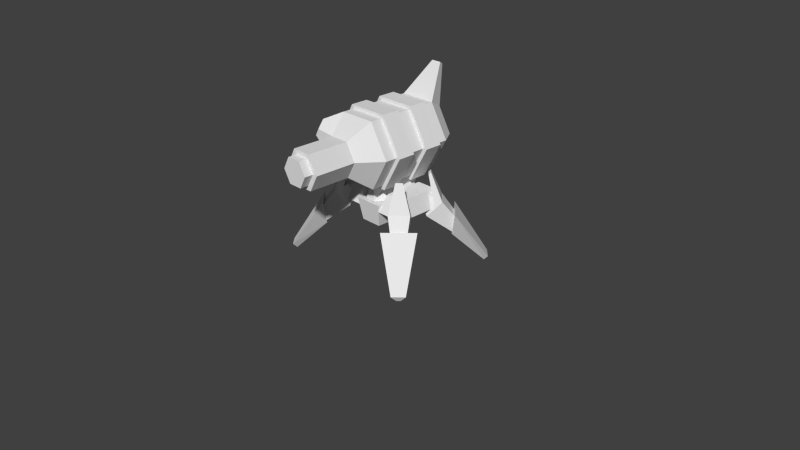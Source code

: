 # Source: flea_2.blend  (saved by Blender 2.63.0; exported with 4.5.12 LTS)
import bpy
from mathutils import Matrix  # noqa: F401  (used for matrix-valued properties, if any)

bpy.ops.wm.read_factory_settings(use_empty=True)
scene = bpy.context.scene
scene.name = 'Scene'

# ---- collections
col_collection_1 = bpy.data.collections.new('Collection 1'); scene.collection.children.link(col_collection_1)

# ---- world
world_world = bpy.data.worlds.new('World'); scene.world = world_world
world_world.color = (0.05088, 0.05088, 0.05088)
world_world.use_sun_shadow = False
world_world.sun_shadow_jitter_overblur = 0.0
world_world.cycles.sampling_method = 'MANUAL'
world_world.cycles.sample_map_resolution = 256

# ---- cameras
cam_camera = bpy.data.cameras.new('Camera')
cam_camera.clip_end = 100.0
cam_camera.lens = 35.0
cam_camera.sensor_width = 32.0
cam_camera.sensor_height = 18.0
cam_camera.ortho_scale = 7.314
cam_camera.dof.focus_distance = 0.0
cam_camera.dof.aperture_fstop = 128.0

# ---- meshes
me_cube_004 = bpy.data.meshes.new('Cube.004')
me_cube_004.from_pydata([(0.9466, 0.294, -0.3648), (0.9593, 0.371, -0.4431), (0.9958, 0.4074, -0.4431), (0.7185, 0.7234, -0.0623), (0.4258, 0.8428, 0.4878), (0.5239, 0.9409, 0.4878), (0.3564, 0.9122, 0.3897), (0.4546, 1.01, 0.3897), (0.463, 0.8417, 0.7778), (0.525, 0.9038, 0.7778), (0.4417, 0.863, 0.7478), (0.5038, 0.925, 0.7478), (0.498, 0.6768, 0.4121), (0.69, 0.8688, 0.4121), (0.4322, 0.7426, 0.319), (0.6242, 0.9346, 0.319), (1.073, 0.4202, -0.3648), (0.5513, 0.5005, 0.2667), (0.8662, 0.8154, 0.2667), (0.6434, 0.6482, -0.0623), (0.7767, 0.5027, -0.01152), (0.4984, 0.6764, 0.4126), (0.6904, 0.8684, 0.4126), (0.864, 0.5901, -0.01152), (0.7149, 0.5645, -0.09891), (0.3626, 0.8121, 0.2206), (0.5546, 1.004, 0.2206), (0.8022, 0.6519, -0.09891)], [], [(0, 17, 19, 1), (2, 3, 18, 16), (17, 0, 16, 18), (19, 17, 18, 3), (3, 2, 1, 19), (21, 4, 6, 25), (5, 22, 26, 7), (22, 5, 4, 21), (5, 7, 6, 4), (9, 13, 15, 11), (14, 10, 11, 15), (12, 8, 10, 14), (13, 9, 8, 12), (9, 11, 10, 8), (20, 23, 22, 21), (27, 24, 25, 26), (0, 1, 2, 16), (21, 25, 24, 20), (25, 6, 7, 26), (23, 27, 26, 22)])
_uv = me_cube_004.uv_layers.new(name='UVMap')
_uv.uv.foreach_set('vector', [0.1623, 0.7635, 0.2034, 0.9983, 0.2644, 0.9011, 0.1895, 0.743, 0.07994, 0.743, 0.005035, 0.9011, 0.06607, 0.9983, 0.1072, 0.7635, 0.2034, 0.9983, 0.1623, 0.7635, 0.1072, 0.7635, 0.06607, 0.9983, 0.4572, 0.907, 0.4106, 0.9982, 0.5332, 0.9982, 0.4865, 0.907, 0.3881, 0.8763, 0.3881, 0.7026, 0.3652, 0.7026, 0.3556, 0.8761, 0.3404, 0.9983, 0.3123, 0.9199, 0.2535, 0.9199, 0.2253, 0.9983, 0.2535, 0.9197, 0.2253, 0.9981, 0.3404, 0.9981, 0.3123, 0.9197, 0.3409, 0.9985, 0.3126, 0.9196, 0.2534, 0.9196, 0.2251, 0.9985, 0.004459, 0.9633, 0.004459, 0.9988, 0.03991, 0.9988, 0.03991, 0.9633, 0.3615, 1.0, 0.3324, 0.8757, 0.2915, 0.8673, 0.3446, 0.9981, 0.4189, 0.8756, 0.3891, 0.7015, 0.3607, 0.7015, 0.3309, 0.8756, 0.4185, 0.8757, 0.3893, 1.0, 0.4065, 0.997, 0.4589, 0.8673, 0.3324, 0.8757, 0.3615, 1.0, 0.3893, 1.0, 0.4185, 0.8757, 0.2327, 0.7089, 0.2327, 0.6471, 0.2753, 0.6471, 0.2753, 0.7089, 0.3949, 0.7024, 0.3545, 0.7024, 0.3303, 0.8759, 0.419, 0.8759, 0.1612, 0.7647, 0.1064, 0.7647, 0.07361, 0.9978, 0.194, 0.9978, 0.008936, 0.8187, 0.05502, 0.7864, 0.05502, 0.7602, 0.008936, 0.7278, 0.419, 0.8759, 0.5044, 0.8516, 0.4337, 0.6913, 0.3949, 0.7024, 0.3404, 0.9983, 0.3123, 0.9199, 0.2535, 0.9199, 0.2253, 0.9983, 0.3545, 0.7024, 0.3156, 0.6913, 0.245, 0.8516, 0.3303, 0.8759])
me_cube_004.use_remesh_preserve_volume = False
me_cube_004.use_remesh_preserve_attributes = False
me_cube_004.use_mirror_vertex_groups = False
me_cube_004.update()
me_cube_003 = bpy.data.meshes.new('Cube.003')
me_cube_003.from_pydata([(-0.9466, 1.992, -0.3648), (-0.9593, 1.915, -0.4431), (-0.9958, 1.879, -0.4431), (-0.7185, 1.563, -0.0623), (-0.4258, 1.443, 0.4878), (-0.5239, 1.345, 0.4878), (-0.3564, 1.374, 0.3897), (-0.4546, 1.276, 0.3897), (-0.463, 1.444, 0.7778), (-0.525, 1.382, 0.7778), (-0.4417, 1.423, 0.7478), (-0.5038, 1.361, 0.7478), (-0.498, 1.609, 0.4121), (-0.69, 1.417, 0.4121), (-0.4322, 1.544, 0.319), (-0.6242, 1.352, 0.319), (-1.073, 1.866, -0.3648), (-0.5513, 1.786, 0.2667), (-0.8662, 1.471, 0.2667), (-0.6434, 1.638, -0.0623), (-0.7767, 1.783, -0.01152), (-0.4984, 1.61, 0.4126), (-0.6904, 1.418, 0.4126), (-0.864, 1.696, -0.01152), (-0.7149, 1.722, -0.09891), (-0.3626, 1.474, 0.2206), (-0.5546, 1.282, 0.2206), (-0.8022, 1.634, -0.09891)], [], [(0, 17, 19, 1), (2, 3, 18, 16), (17, 0, 16, 18), (19, 17, 18, 3), (3, 2, 1, 19), (21, 4, 6, 25), (5, 22, 26, 7), (22, 5, 4, 21), (5, 7, 6, 4), (9, 13, 15, 11), (14, 10, 11, 15), (12, 8, 10, 14), (13, 9, 8, 12), (9, 11, 10, 8), (20, 23, 22, 21), (27, 24, 25, 26), (0, 1, 2, 16), (21, 25, 24, 20), (25, 6, 7, 26), (23, 27, 26, 22)])
_uv = me_cube_003.uv_layers.new(name='UVMap')
_uv.uv.foreach_set('vector', [0.1623, 0.7635, 0.2034, 0.9983, 0.2644, 0.9011, 0.1895, 0.743, 0.07994, 0.743, 0.005035, 0.9011, 0.06607, 0.9983, 0.1072, 0.7635, 0.2034, 0.9983, 0.1623, 0.7635, 0.1072, 0.7635, 0.06607, 0.9983, 0.4572, 0.907, 0.4106, 0.9982, 0.5332, 0.9982, 0.4865, 0.907, 0.3881, 0.8763, 0.3881, 0.7026, 0.3652, 0.7026, 0.3556, 0.8761, 0.3404, 0.9983, 0.3123, 0.9199, 0.2535, 0.9199, 0.2253, 0.9983, 0.2535, 0.9197, 0.2253, 0.9981, 0.3404, 0.9981, 0.3123, 0.9197, 0.3409, 0.9985, 0.3126, 0.9196, 0.2534, 0.9196, 0.2251, 0.9985, 0.004459, 0.9633, 0.004459, 0.9988, 0.03991, 0.9988, 0.03991, 0.9633, 0.3615, 1.0, 0.3324, 0.8757, 0.2915, 0.8673, 0.3446, 0.9981, 0.4189, 0.8756, 0.3891, 0.7015, 0.3607, 0.7015, 0.3309, 0.8756, 0.4185, 0.8757, 0.3893, 1.0, 0.4065, 0.997, 0.4589, 0.8673, 0.3324, 0.8757, 0.3615, 1.0, 0.3893, 1.0, 0.4185, 0.8757, 0.2327, 0.7089, 0.2327, 0.6471, 0.2753, 0.6471, 0.2753, 0.7089, 0.3949, 0.7024, 0.3545, 0.7024, 0.3303, 0.8759, 0.419, 0.8759, 0.1612, 0.7647, 0.1064, 0.7647, 0.07361, 0.9978, 0.194, 0.9978, 0.008936, 0.8187, 0.05502, 0.7864, 0.05502, 0.7602, 0.008936, 0.7278, 0.419, 0.8759, 0.5044, 0.8516, 0.4337, 0.6913, 0.3949, 0.7024, 0.3404, 0.9983, 0.3123, 0.9199, 0.2535, 0.9199, 0.2253, 0.9983, 0.3545, 0.7024, 0.3156, 0.6913, 0.245, 0.8516, 0.3303, 0.8759])
me_cube_003.use_remesh_preserve_volume = False
me_cube_003.use_remesh_preserve_attributes = False
me_cube_003.use_mirror_vertex_groups = False
me_cube_003.update()
me_cube_002 = bpy.data.meshes.new('Cube.002')
me_cube_002.from_pydata([(-0.8022, 0.6519, -0.09891), (-0.5546, 1.004, 0.2206), (-0.3626, 0.8121, 0.2206), (-0.7149, 0.5645, -0.09891), (-0.864, 0.5901, -0.01152), (-0.6904, 0.8684, 0.4126), (-0.4984, 0.6764, 0.4126), (-0.7767, 0.5027, -0.01152), (-0.6434, 0.6482, -0.0623), (-0.8662, 0.8154, 0.2667), (-0.5513, 0.5005, 0.2667), (-1.073, 0.4202, -0.3648), (-0.6242, 0.9346, 0.319), (-0.4322, 0.7426, 0.319), (-0.69, 0.8688, 0.4121), (-0.498, 0.6768, 0.4121), (-0.5038, 0.925, 0.7478), (-0.4417, 0.863, 0.7478), (-0.525, 0.9038, 0.7778), (-0.463, 0.8417, 0.7778), (-0.4546, 1.01, 0.3897), (-0.3564, 0.9122, 0.3897), (-0.5239, 0.9409, 0.4878), (-0.4258, 0.8428, 0.4878), (-0.7185, 0.7234, -0.0623), (-0.9958, 0.4074, -0.4431), (-0.9593, 0.371, -0.4431), (-0.9466, 0.294, -0.3648)], [], [(4, 5, 1, 0), (2, 1, 20, 21), (6, 7, 3, 2), (27, 11, 25, 26), (0, 1, 2, 3), (7, 6, 5, 4), (18, 19, 17, 16), (14, 15, 19, 18), (15, 13, 17, 19), (13, 12, 16, 17), (18, 16, 12, 14), (22, 23, 21, 20), (5, 6, 23, 22), (22, 20, 1, 5), (6, 2, 21, 23), (24, 8, 26, 25), (8, 24, 9, 10), (10, 9, 11, 27), (25, 11, 9, 24), (27, 26, 8, 10)])
_uv = me_cube_002.uv_layers.new(name='UVMap')
_uv.uv.foreach_set('vector', [0.3545, 0.7024, 0.3303, 0.8759, 0.245, 0.8516, 0.3156, 0.6913, 0.3404, 0.9983, 0.2253, 0.9983, 0.2535, 0.9199, 0.3123, 0.9199, 0.419, 0.8759, 0.3949, 0.7024, 0.4337, 0.6913, 0.5044, 0.8516, 0.008936, 0.8187, 0.008936, 0.7278, 0.05502, 0.7602, 0.05502, 0.7864, 0.1612, 0.7647, 0.194, 0.9978, 0.07361, 0.9978, 0.1064, 0.7647, 0.3949, 0.7024, 0.419, 0.8759, 0.3303, 0.8759, 0.3545, 0.7024, 0.2327, 0.7089, 0.2327, 0.6471, 0.2753, 0.6471, 0.2753, 0.7089, 0.3324, 0.8757, 0.4185, 0.8757, 0.3893, 1.0, 0.3615, 1.0, 0.4185, 0.8757, 0.4589, 0.8673, 0.4065, 0.997, 0.3893, 1.0, 0.4189, 0.8756, 0.3309, 0.8756, 0.3607, 0.7015, 0.3891, 0.7015, 0.3615, 1.0, 0.3446, 0.9981, 0.2915, 0.8673, 0.3324, 0.8757, 0.004459, 0.9633, 0.03991, 0.9633, 0.03991, 0.9988, 0.004459, 0.9988, 0.3409, 0.9985, 0.2251, 0.9985, 0.2534, 0.9196, 0.3126, 0.9196, 0.2535, 0.9197, 0.3123, 0.9197, 0.3404, 0.9981, 0.2253, 0.9981, 0.3404, 0.9983, 0.2253, 0.9983, 0.2535, 0.9199, 0.3123, 0.9199, 0.3881, 0.8763, 0.3556, 0.8761, 0.3652, 0.7026, 0.3881, 0.7026, 0.4572, 0.907, 0.4865, 0.907, 0.5332, 0.9982, 0.4106, 0.9982, 0.2034, 0.9983, 0.06607, 0.9983, 0.1072, 0.7635, 0.1623, 0.7635, 0.07994, 0.743, 0.1072, 0.7635, 0.06607, 0.9983, 0.005035, 0.9011, 0.1623, 0.7635, 0.1895, 0.743, 0.2644, 0.9011, 0.2034, 0.9983])
me_cube_002.use_remesh_preserve_volume = False
me_cube_002.use_remesh_preserve_attributes = False
me_cube_002.use_mirror_vertex_groups = False
me_cube_002.update()
me_cube = bpy.data.meshes.new('Cube')
me_cube.from_pydata([(0.8022, 1.634, -0.09891), (0.5546, 1.282, 0.2206), (0.3626, 1.474, 0.2206), (0.7149, 1.722, -0.09891), (0.864, 1.696, -0.01152), (0.6904, 1.418, 0.4126), (0.4984, 1.61, 0.4126), (0.7767, 1.783, -0.01152), (0.6434, 1.638, -0.0623), (0.8662, 1.471, 0.2667), (0.5513, 1.786, 0.2667), (1.073, 1.866, -0.3648), (0.6242, 1.352, 0.319), (0.4322, 1.544, 0.319), (0.69, 1.417, 0.4121), (0.498, 1.609, 0.4121), (0.5038, 1.361, 0.7478), (0.4417, 1.423, 0.7478), (0.525, 1.382, 0.7778), (0.463, 1.444, 0.7778), (0.4546, 1.276, 0.3897), (0.3564, 1.374, 0.3897), (0.5239, 1.345, 0.4878), (0.4258, 1.443, 0.4878), (0.7185, 1.563, -0.0623), (0.9958, 1.879, -0.4431), (0.9593, 1.915, -0.4431), (0.9466, 1.992, -0.3648)], [], [(4, 5, 1, 0), (2, 1, 20, 21), (6, 7, 3, 2), (27, 11, 25, 26), (0, 1, 2, 3), (7, 6, 5, 4), (18, 19, 17, 16), (14, 15, 19, 18), (15, 13, 17, 19), (13, 12, 16, 17), (18, 16, 12, 14), (22, 23, 21, 20), (5, 6, 23, 22), (22, 20, 1, 5), (6, 2, 21, 23), (24, 8, 26, 25), (8, 24, 9, 10), (10, 9, 11, 27), (25, 11, 9, 24), (27, 26, 8, 10)])
_uv = me_cube.uv_layers.new(name='UVMap')
_uv.uv.foreach_set('vector', [0.3545, 0.7024, 0.3303, 0.8759, 0.245, 0.8516, 0.3156, 0.6913, 0.3404, 0.9983, 0.2253, 0.9983, 0.2535, 0.9199, 0.3123, 0.9199, 0.419, 0.8759, 0.3949, 0.7024, 0.4337, 0.6913, 0.5044, 0.8516, 0.008936, 0.8187, 0.008936, 0.7278, 0.05502, 0.7602, 0.05502, 0.7864, 0.1612, 0.7647, 0.194, 0.9978, 0.07361, 0.9978, 0.1064, 0.7647, 0.3949, 0.7024, 0.419, 0.8759, 0.3303, 0.8759, 0.3545, 0.7024, 0.2327, 0.7089, 0.2327, 0.6471, 0.2753, 0.6471, 0.2753, 0.7089, 0.3324, 0.8757, 0.4185, 0.8757, 0.3893, 1.0, 0.3615, 1.0, 0.4185, 0.8757, 0.4589, 0.8673, 0.4065, 0.997, 0.3893, 1.0, 0.4189, 0.8756, 0.3309, 0.8756, 0.3607, 0.7015, 0.3891, 0.7015, 0.3615, 1.0, 0.3446, 0.9981, 0.2915, 0.8673, 0.3324, 0.8757, 0.004459, 0.9633, 0.03991, 0.9633, 0.03991, 0.9988, 0.004459, 0.9988, 0.3409, 0.9985, 0.2251, 0.9985, 0.2534, 0.9196, 0.3126, 0.9196, 0.2535, 0.9197, 0.3123, 0.9197, 0.3404, 0.9981, 0.2253, 0.9981, 0.3404, 0.9983, 0.2253, 0.9983, 0.2535, 0.9199, 0.3123, 0.9199, 0.3881, 0.8763, 0.3556, 0.8761, 0.3652, 0.7026, 0.3881, 0.7026, 0.4572, 0.907, 0.4865, 0.907, 0.5332, 0.9982, 0.4106, 0.9982, 0.2034, 0.9983, 0.06607, 0.9983, 0.1072, 0.7635, 0.1623, 0.7635, 0.07994, 0.743, 0.1072, 0.7635, 0.06607, 0.9983, 0.005035, 0.9011, 0.1623, 0.7635, 0.1895, 0.743, 0.2644, 0.9011, 0.2034, 0.9983])
me_cube.use_remesh_preserve_volume = False
me_cube.use_remesh_preserve_attributes = False
me_cube.use_mirror_vertex_groups = False
me_cube.update()
me_lthigh_001 = bpy.data.meshes.new('lthigh.001')
me_lthigh_001.from_pydata([(10.2, 18.04, -11.79), (4.597, 18.04, -11.79), (3.477, 13.62, -14.03), (11.6, 13.62, -14.03), (10.2, 18.04, -1.205), (11.6, 13.62, 1.315), (3.477, 13.62, 1.315), (4.597, 18.04, -1.205)], [], [(3, 2, 1, 0), (1, 2, 6, 7), (4, 7, 6, 5), (5, 3, 0, 4), (4, 0, 1, 7), (6, 2, 3, 5)])
_uv = me_lthigh_001.uv_layers.new(name='UVMap')
_uv.uv.foreach_set('vector', [0.496, 0.3429, 0.496, 0.5018, 0.3991, 0.4799, 0.3991, 0.3703, 0.192, 0.4816, 0.1486, 0.5729, 0.4461, 0.5729, 0.3972, 0.4816, 0.3977, 0.3703, 0.3977, 0.4799, 0.4972, 0.5018, 0.4972, 0.3429, 0.447, 0.5734, 0.1471, 0.5734, 0.1909, 0.4827, 0.3977, 0.4827, 0.192, 0.3703, 0.3991, 0.3703, 0.3991, 0.4799, 0.192, 0.4799, 0.1913, 0.3694, 0.3979, 0.3694, 0.3979, 0.4787, 0.1913, 0.4787])
me_lthigh_001.use_remesh_preserve_volume = False
me_lthigh_001.use_remesh_preserve_attributes = False
me_lthigh_001.use_mirror_vertex_groups = False
me_lthigh_001.update()
me_cylinder_001 = bpy.data.meshes.new('Cylinder.001')
me_cylinder_001.from_pydata([(0.2765, 0.1952, 1.958), (0.5529, 0.1952, 1.479), (0.2765, 0.1952, 1.0), (-0.2765, 0.1952, 1.0), (-0.5529, 0.1952, 1.479), (-0.2765, 0.1952, 1.958), (0.2765, -0.03971, 1.958), (0.5529, -0.03971, 1.479), (0.2765, -0.03971, 1.0), (-0.2765, -0.03971, 1.0), (-0.5529, -0.03971, 1.479), (-0.2765, -0.03971, 1.958), (-0.2765, 0.6401, 1.958), (0.2765, 0.6401, 1.958), (0.5529, 0.6401, 1.479), (0.2765, 0.6401, 1.0), (-0.2765, 0.6401, 1.0), (-0.5529, 0.6401, 1.479), (-0.2765, 0.4052, 1.958), (0.2765, 0.4052, 1.958), (0.5529, 0.4052, 1.479), (0.2765, 0.4052, 1.0), (-0.2765, 0.4052, 1.0), (-0.5529, 0.4052, 1.479)], [], [(2, 3, 4, 5, 0, 1), (8, 7, 6, 11, 10, 9), (3, 2, 8, 9), (0, 5, 11, 6), (2, 1, 7, 8), (5, 4, 10, 11), (1, 0, 6, 7), (4, 3, 9, 10), (14, 15, 16, 17, 12, 13), (20, 19, 18, 23, 22, 21), (15, 14, 20, 21), (12, 17, 23, 18), (14, 13, 19, 20), (17, 16, 22, 23), (13, 12, 18, 19), (16, 15, 21, 22)])
_uv = me_cylinder_001.uv_layers.new(name='UVMap')
_uv.uv.foreach_set('vector', [0.3655, 0.3148, 0.3348, 0.2616, 0.2733, 0.2616, 0.2425, 0.3148, 0.2733, 0.3681, 0.3348, 0.3681, 0.3655, 0.3148, 0.3348, 0.2616, 0.2733, 0.2616, 0.2425, 0.3148, 0.2733, 0.3681, 0.3348, 0.3681, 0.3884, 0.2012, 0.5286, 0.2012, 0.5286, 0.2607, 0.3884, 0.2607, 0.5286, 0.2607, 0.3884, 0.2607, 0.3884, 0.2012, 0.5286, 0.2012, 0.5286, 0.2012, 0.6687, 0.2012, 0.6687, 0.2607, 0.5286, 0.2607, 0.3884, 0.2607, 0.2483, 0.2607, 0.2483, 0.2012, 0.3884, 0.2012, 0.6687, 0.2607, 0.5286, 0.2607, 0.5286, 0.2012, 0.6687, 0.2012, 0.2483, 0.2012, 0.3884, 0.2012, 0.3884, 0.2607, 0.2483, 0.2607, 0.3655, 0.3148, 0.3348, 0.2616, 0.2733, 0.2616, 0.2425, 0.3148, 0.2733, 0.3681, 0.3348, 0.3681, 0.3655, 0.3148, 0.3348, 0.2616, 0.2733, 0.2616, 0.2425, 0.3148, 0.2733, 0.3681, 0.3348, 0.3681, 0.3884, 0.2012, 0.5286, 0.2012, 0.5286, 0.2607, 0.3884, 0.2607, 0.5286, 0.2607, 0.3884, 0.2607, 0.3884, 0.2012, 0.5286, 0.2012, 0.5286, 0.2012, 0.6687, 0.2012, 0.6687, 0.2607, 0.5286, 0.2607, 0.3884, 0.2607, 0.2483, 0.2607, 0.2483, 0.2012, 0.3884, 0.2012, 0.6687, 0.2607, 0.5286, 0.2607, 0.5286, 0.2012, 0.6687, 0.2012, 0.2483, 0.2012, 0.3884, 0.2012, 0.3884, 0.2607, 0.2483, 0.2607])
me_cylinder_001.use_remesh_preserve_volume = False
me_cylinder_001.use_remesh_preserve_attributes = False
me_cylinder_001.use_mirror_vertex_groups = False
me_cylinder_001.update()
me_cylinder = bpy.data.meshes.new('Cylinder')
me_cylinder.from_pydata([(0.1907, -1.153, 1.479), (-0.09537, -1.153, 1.644), (-0.2486, 0.7956, 1.91), (-0.2486, -0.1987, 1.91), (0.1819, 0.9997, 1.794), (0.3639, 0.9997, 1.479), (0.1819, 0.9997, 1.164), (-0.1819, 0.9997, 1.164), (-0.1819, 0.9997, 1.794), (-0.2616, -0.4831, 1.479), (0.1308, -1.039, 1.706), (0.1308, -0.4831, 1.706), (-0.3639, 0.9997, 1.479), (-0.4971, -0.1987, 1.479), (-0.4971, 0.7956, 1.479), (-0.1308, -0.4831, 1.706), (-0.1308, -1.039, 1.706), (0.2486, -0.1987, 1.91), (0.2486, 0.7956, 1.91), (-0.1907, -1.039, 1.479), (-0.09537, -1.039, 1.644), (0.09537, -1.153, 1.644), (-0.1907, -1.153, 1.479), (0.09537, -1.039, 1.644), (0.2616, -0.4831, 1.479), (0.4971, -0.1987, 1.479), (0.4971, 0.7956, 1.479), (0.1907, -1.039, 1.479), (0.2616, -1.039, 1.479), (0.1308, -0.4831, 1.253), (0.2486, -0.1987, 1.049), (0.09537, -1.153, 1.314), (-0.09537, -1.153, 1.314), (0.09537, -1.039, 1.314), (0.1308, -1.039, 1.253), (0.2486, 0.7956, 1.049), (-0.09537, -1.039, 1.314), (-0.2616, -1.039, 1.479), (-0.1308, -1.039, 1.253), (-0.2486, 0.7956, 1.049), (-0.2486, -0.1987, 1.049), (-0.1308, -0.4831, 1.253), (-0.06906, 1.12, 2.312), (0.05055, 1.177, 2.279), (-0.05055, 1.177, 2.279), (0.06906, 1.12, 2.312), (-0.4017, -0.3921, 1.828), (-0.4071, -0.5081, 1.653), (-0.5031, -0.3921, 1.653), (-0.3537, -0.5081, 1.745)], [], [(15, 3, 46, 49), (4, 5, 6, 7, 12, 8), (14, 2, 8, 12), (14, 13, 3, 2), (13, 40, 41, 9), (19, 36, 32, 22), (39, 40, 13, 14), (9, 41, 38, 37), (39, 14, 12, 7), (35, 39, 7, 6), (41, 29, 34, 38), (35, 30, 40, 39), (36, 33, 31, 32), (40, 30, 29, 41), (15, 9, 37, 16), (30, 25, 24, 29), (33, 27, 0, 31), (26, 25, 30, 35), (29, 24, 28, 34), (17, 3, 15, 11), (26, 35, 6, 5), (18, 26, 5, 4), (24, 11, 10, 28), (18, 17, 25, 26), (27, 23, 21, 0), (27, 33, 36, 19, 20, 23), (0, 21, 1, 22, 32, 31), (25, 17, 11, 24), (23, 20, 1, 21), (20, 19, 22, 1), (2, 3, 17, 18), (11, 15, 16, 10), (2, 18, 45, 42), (42, 45, 43, 44), (43, 45, 18, 4), (44, 43, 4, 8), (8, 2, 42, 44), (16, 37, 38, 34, 28, 10), (46, 48, 47, 49), (13, 9, 47, 48), (49, 47, 9, 15), (3, 13, 48, 46)])
_uv = me_cylinder.uv_layers.new(name='UVMap')
_uv.uv.foreach_set('vector', [0.7153, 0.3377, 0.5041, 0.4545, 0.5013, 0.3248, 0.6067, 0.2706, 0.8073, 0.05844, 0.8073, 0.1695, 0.9035, 0.225, 0.9997, 0.1695, 0.9997, 0.05844, 0.9035, 0.002903, 0.729, 0.1972, 0.729, 0.03227, 0.8067, 0.05437, 0.8067, 0.1751, 0.729, 0.1972, 0.3992, 0.1972, 0.3992, 0.03227, 0.729, 0.03227, 0.3992, 0.03227, 0.3992, 0.1972, 0.2831, 0.1581, 0.2831, 0.07133, 0.1764, 0.04715, 0.1069, 0.04715, 0.1069, 0.00573, 0.1764, 0.00573, 0.729, 0.1972, 0.3992, 0.1972, 0.3992, 0.03227, 0.729, 0.03227, 0.09797, 0.1584, 0.09797, 0.07141, 0.2827, 0.07141, 0.2827, 0.1584, 0.729, 0.1972, 0.729, 0.03227, 0.8067, 0.05437, 0.8067, 0.1751, 0.729, 0.1972, 0.729, 0.03227, 0.8067, 0.05437, 0.8067, 0.1751, 0.09797, 0.1584, 0.09797, 0.07141, 0.2827, 0.07141, 0.2827, 0.1584, 0.729, 0.1972, 0.3992, 0.1972, 0.3992, 0.03227, 0.729, 0.03227, 0.1764, 0.04715, 0.1069, 0.04715, 0.1069, 0.00573, 0.1764, 0.00573, 0.3992, 0.03227, 0.3992, 0.1972, 0.2831, 0.1581, 0.2831, 0.07133, 0.09797, 0.1584, 0.09797, 0.07141, 0.2827, 0.07141, 0.2827, 0.1584, 0.3992, 0.03227, 0.3992, 0.1972, 0.2831, 0.1581, 0.2831, 0.07133, 0.1764, 0.04715, 0.1069, 0.04715, 0.1069, 0.00573, 0.1764, 0.00573, 0.729, 0.1972, 0.3992, 0.1972, 0.3992, 0.03227, 0.729, 0.03227, 0.09797, 0.1584, 0.09797, 0.07141, 0.2827, 0.07141, 0.2827, 0.1584, 0.3992, 0.03227, 0.3992, 0.1972, 0.2831, 0.1581, 0.2831, 0.07133, 0.729, 0.1972, 0.729, 0.03227, 0.8067, 0.05437, 0.8067, 0.1751, 0.729, 0.1972, 0.729, 0.03227, 0.8067, 0.05437, 0.8067, 0.1751, 0.09797, 0.1584, 0.09797, 0.07141, 0.2827, 0.07141, 0.2827, 0.1584, 0.729, 0.1972, 0.3992, 0.1972, 0.3992, 0.03227, 0.729, 0.03227, 0.1764, 0.04715, 0.1069, 0.04715, 0.1069, 0.00573, 0.1764, 0.00573, 0.1147, 0.2681, 0.1147, 0.2029, 0.0582, 0.1703, 0.001745, 0.2029, 0.001745, 0.2681, 0.0582, 0.3007, 0.0583, 0.1702, 0.001857, 0.2027, 0.001835, 0.2679, 0.05825, 0.3005, 0.1147, 0.2679, 0.1147, 0.2028, 0.3992, 0.03227, 0.3992, 0.1972, 0.2831, 0.1581, 0.2831, 0.07133, 0.1764, 0.04715, 0.1069, 0.04715, 0.1069, 0.00573, 0.1764, 0.00573, 0.1764, 0.04715, 0.1069, 0.04715, 0.1069, 0.00573, 0.1764, 0.00573, 0.729, 0.1972, 0.3992, 0.1972, 0.3992, 0.03227, 0.729, 0.03227, 0.09797, 0.1584, 0.09797, 0.07141, 0.2827, 0.07141, 0.2827, 0.1584, 0.437, 0.6942, 0.5512, 0.6816, 0.5231, 0.8047, 0.4914, 0.8083, 0.729, 0.1972, 0.729, 0.03227, 0.8067, 0.05437, 0.8067, 0.1751, 0.5523, 0.7931, 0.5319, 0.7961, 0.5165, 0.954, 0.5865, 0.9439, 0.5253, 0.8062, 0.495, 0.8089, 0.4386, 0.6932, 0.5477, 0.6836, 0.586, 0.9445, 0.5157, 0.9541, 0.5325, 0.7958, 0.553, 0.7929, 0.903, 0.004177, 0.8066, 0.05983, 0.8066, 0.1711, 0.903, 0.2268, 0.9994, 0.1711, 0.9994, 0.05983, 0.5562, 0.5767, 0.4672, 0.5767, 0.4883, 0.514, 0.5351, 0.514, 0.7122, 0.3418, 0.5013, 0.4584, 0.4992, 0.328, 0.6062, 0.271, 0.6885, 0.4865, 0.6436, 0.5085, 0.5093, 0.4517, 0.7082, 0.3437, 0.7097, 0.3419, 0.5041, 0.4581, 0.5007, 0.3289, 0.6072, 0.2682])
me_cylinder.use_remesh_preserve_volume = False
me_cylinder.use_remesh_preserve_attributes = False
me_cylinder.use_mirror_vertex_groups = False
me_cylinder.update()
me_lthigh = bpy.data.meshes.new('lthigh')
me_lthigh.from_pydata([(-10.2, 18.04, -11.79), (-4.597, 18.04, -11.79), (-3.477, 13.62, -14.03), (-11.6, 13.62, -14.03), (-10.2, 18.04, -1.205), (-11.6, 13.62, 1.315), (-3.477, 13.62, 1.315), (-4.597, 18.04, -1.205)], [], [(3, 0, 1, 2), (1, 7, 6, 2), (4, 5, 6, 7), (5, 4, 0, 3), (4, 7, 1, 0), (6, 5, 3, 2)])
_uv = me_lthigh.uv_layers.new(name='UVMap')
_uv.uv.foreach_set('vector', [0.496, 0.3429, 0.3991, 0.3703, 0.3991, 0.4799, 0.496, 0.5018, 0.192, 0.4816, 0.3972, 0.4816, 0.4461, 0.5729, 0.1486, 0.5729, 0.3977, 0.3703, 0.4972, 0.3429, 0.4972, 0.5018, 0.3977, 0.4799, 0.447, 0.5734, 0.3977, 0.4827, 0.1909, 0.4827, 0.1471, 0.5734, 0.192, 0.3703, 0.192, 0.4799, 0.3991, 0.4799, 0.3991, 0.3703, 0.1913, 0.3694, 0.1913, 0.4787, 0.3979, 0.4787, 0.3979, 0.3694])
me_lthigh.use_remesh_preserve_volume = False
me_lthigh.use_remesh_preserve_attributes = False
me_lthigh.use_mirror_vertex_groups = False
me_lthigh.update()
me_ground = bpy.data.meshes.new('ground')
me_ground.from_pydata([], [], [])
me_ground.use_remesh_preserve_volume = False
me_ground.use_remesh_preserve_attributes = False
me_ground.use_mirror_vertex_groups = False
me_ground.update()
me_cube_001 = bpy.data.meshes.new('Cube.001')
me_cube_001.from_pydata([(3.475, 18.5, -11.86), (2.085, 21.56, -6.0), (6.95, 15.5, -6.0), (-1.042, 21.53, -11.86), (-2.085, 21.56, -6.0), (1.043, 21.53, -11.86), (0.417, 21.56, -0.45), (1.39, 15.5, 0.6793), (-3.475, 18.5, -11.86), (-6.95, 15.5, -6.0), (-1.39, 15.5, 0.6793), (-0.417, 21.56, -0.45), (-3.894, 15.35, 1.378), (-2.918, 9.336, 0.5739), (2.918, 9.336, 0.5739), (2.918, 9.336, -8.487), (-2.918, 9.336, -8.487), (-3.894, 15.35, -11.88), (3.894, 15.35, -11.88), (3.894, 15.35, 1.378)], [], [(5, 1, 2, 0), (4, 9, 10, 11), (3, 8, 9, 4), (3, 5, 0, 8), (6, 11, 10, 7), (1, 6, 7, 2), (3, 4, 11, 6, 1, 5), (2, 9, 8, 0), (10, 9, 2, 7), (19, 12, 13, 14), (17, 12, 19, 18), (15, 16, 17, 18), (12, 17, 16, 13), (15, 14, 13, 16), (14, 15, 18, 19)])
_uv = me_cube_001.uv_layers.new(name='UVMap')
_uv.uv.foreach_set('vector', [0.9984, 0.1914, 0.9926, 0.2802, 0.9202, 0.2802, 0.9622, 0.1914, 0.3846, 0.3441, 0.3715, 0.2729, 0.5514, 0.2729, 0.4385, 0.3441, 0.9984, 0.1914, 0.9622, 0.1914, 0.9202, 0.2802, 0.9926, 0.2802, 0.7498, 0.2438, 0.7164, 0.2464, 0.6736, 0.2007, 0.7852, 0.1922, 0.7449, 0.4872, 0.7583, 0.4862, 0.7638, 0.5883, 0.744, 0.5895, 0.3846, 0.3441, 0.4385, 0.3441, 0.5514, 0.2729, 0.3715, 0.2729, 0.7498, 0.2438, 0.7783, 0.395, 0.7583, 0.4862, 0.7449, 0.4872, 0.7113, 0.4002, 0.7164, 0.2464, 0.7125, 0.3422, 0.5028, 0.4579, 0.5004, 0.3297, 0.6053, 0.2718, 0.6423, 0.5124, 0.5028, 0.4579, 0.7125, 0.3422, 0.6842, 0.4893, 0.7698, 0.6005, 0.9036, 0.6005, 0.8868, 0.4962, 0.7866, 0.4962, 0.7866, 0.3404, 0.7866, 0.4963, 0.8868, 0.4963, 0.8868, 0.3404, 0.7866, 0.3405, 0.8868, 0.3405, 0.9036, 0.2219, 0.7698, 0.2219, 0.9954, 0.5099, 0.9954, 0.2827, 0.891, 0.3408, 0.891, 0.4961, 0.2328, 0.7141, 0.2328, 0.6467, 0.2762, 0.6467, 0.2762, 0.7141, 0.891, 0.4961, 0.891, 0.3408, 0.9954, 0.2827, 0.9954, 0.5099])
me_cube_001.use_remesh_preserve_volume = False
me_cube_001.use_remesh_preserve_attributes = False
me_cube_001.use_mirror_vertex_groups = False
me_cube_001.update()

# ---- objects
ob_cube_003 = bpy.data.objects.new('Cube.003', me_cube_004)
ob_cube_002 = bpy.data.objects.new('Cube.002', me_cube_003)
ob_cube_001 = bpy.data.objects.new('Cube.001', me_cube_002)
ob_cube = bpy.data.objects.new('Cube', me_cube)
ob_rthigh = bpy.data.objects.new('rthigh', me_lthigh_001)
ob_cylinder_001 = bpy.data.objects.new('Cylinder.001', me_cylinder_001)
ob_cylinder = bpy.data.objects.new('Cylinder', me_cylinder)
ob_lthigh = bpy.data.objects.new('lthigh', me_lthigh)
ob_ground = bpy.data.objects.new('ground', me_ground)
ob_head = bpy.data.objects.new('head', me_cube_001)
ob_camera = bpy.data.objects.new('Camera', cam_camera)

# ---- transforms, parenting, visibility, modifiers, constraints
ob_cube_003.location = (2.235e-07, -0.8736, 0.4472)
ob_cube_003.lineart.crease_threshold = 0.0
ob_cube_002.location = (2.235e-07, -0.8736, 0.4472)
ob_cube_002.lineart.crease_threshold = 0.0
ob_cube_001.location = (2.235e-07, -0.8736, 0.4472)
ob_cube_001.lineart.crease_threshold = 0.0
ob_cube.location = (2.235e-07, -0.8736, 0.4472)
ob_cube.lineart.crease_threshold = 0.0
ob_rthigh.location = (0.0, 0.0, 0.07587)
ob_rthigh.rotation_euler = (1.571, 0.0, 0.0)
ob_rthigh.scale = (0.05, 0.05, 0.05)
ob_rthigh.lineart.crease_threshold = 0.0
ob_cylinder_001.location = (0.0, 0.0, 0.07587)
ob_cylinder_001.lineart.crease_threshold = 0.0
ob_cylinder.location = (0.0, 0.0, 0.07587)
ob_cylinder.lineart.crease_threshold = 0.0
ob_lthigh.location = (0.0, 0.0, 0.07587)
ob_lthigh.rotation_euler = (1.571, 0.0, 0.0)
ob_lthigh.scale = (0.05, 0.05, 0.05)
ob_lthigh.lineart.crease_threshold = 0.0
ob_ground.location = (0.0, 0.0, 0.07587)
ob_ground.rotation_euler = (1.571, 0.0, 0.0)
ob_ground.scale = (0.05, 0.05, 0.05)
ob_ground.lineart.crease_threshold = 0.0
ob_head.location = (0.0, 0.0, 0.07587)
ob_head.rotation_euler = (1.571, 0.0, 0.0)
ob_head.scale = (0.05, 0.05, 0.05)
ob_head.lineart.crease_threshold = 0.0
ob_camera.location = (7.481, -6.508, 5.42)
ob_camera.rotation_euler = (1.109, 0.01082, 0.8149)
ob_camera.lock_rotations_4d = False
ob_camera.empty_display_type = 'ARROWS'
ob_camera.color = (0.0, 0.0, 0.0, 0.0)
ob_camera.display_type = 'WIRE'
ob_camera.lineart.crease_threshold = 0.0

# ---- collection membership
col_collection_1.objects.link(ob_cube_003)
col_collection_1.objects.link(ob_cube_002)
col_collection_1.objects.link(ob_cube_001)
col_collection_1.objects.link(ob_cube)
col_collection_1.objects.link(ob_rthigh)
col_collection_1.objects.link(ob_cylinder_001)
col_collection_1.objects.link(ob_cylinder)
col_collection_1.objects.link(ob_lthigh)
col_collection_1.objects.link(ob_ground)
col_collection_1.objects.link(ob_head)
col_collection_1.objects.link(ob_camera)

# ---- scene / render settings (as saved in the file)
scene.camera = ob_camera
scene.frame_start = 1; scene.frame_end = 250; scene.frame_set(1)
scene.render.engine = 'BLENDER_EEVEE_NEXT'
scene.render.image_settings.color_mode = 'RGB'
scene.render.image_settings.compression = 90
scene.render.resolution_percentage = 50
scene.render.dither_intensity = 0.0
scene.render.bake_margin = 2
scene.render.bake_bias = 0.0
scene.cycles.use_denoising = False
scene.cycles.samples = 10
scene.cycles.sampling_pattern = 'TABULATED_SOBOL'
scene.cycles.light_sampling_threshold = 0.0
scene.cycles.use_adaptive_sampling = False
scene.cycles.use_light_tree = False
scene.cycles.blur_glossy = 0.0
scene.cycles.volume_bounces = 1
scene.cycles.pixel_filter_type = 'GAUSSIAN'
scene.cycles.sample_clamp_indirect = 0.0
scene.view_settings.view_transform = 'Standard'
bpy.context.view_layer.update()

# ---- added for rendering (the .blend has no usable light): sun
light_auto_sun = bpy.data.lights.new('AutoSun', 'SUN')
light_auto_sun.energy = 3.0
light_auto_sun.angle = 0.0523599
ob_auto_sun = bpy.data.objects.new('AutoSun', light_auto_sun)
scene.collection.objects.link(ob_auto_sun)
ob_auto_sun.rotation_euler = (0.872665, 0.174533, 0.523599)
bpy.context.view_layer.update()
